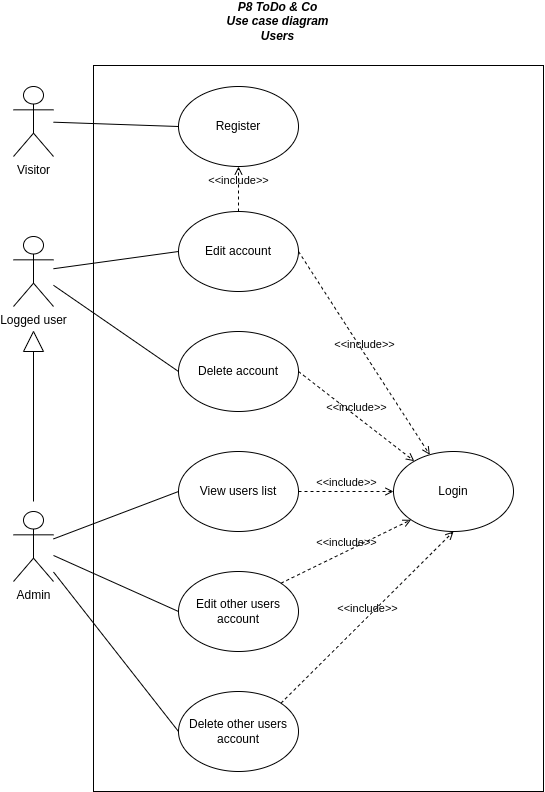

The diagram above was exported from draw.io. Its source (the exported page's mxGraphModel, read from the mxfile embedded in the PNG):
<mxGraphModel dx="1195" dy="672" grid="1" gridSize="10" guides="1" tooltips="1" connect="1" arrows="1" fold="1" page="1" pageScale="1" pageWidth="1169" pageHeight="827" math="0" shadow="0">
  <root>
    <mxCell id="0" />
    <mxCell id="1" parent="0" />
    <mxCell id="oDN8Zq0i9QGgP9AarVan-1" value="" style="rounded=0;whiteSpace=wrap;html=1;" parent="1" vertex="1">
      <mxGeometry x="400" y="84" width="450" height="726" as="geometry" />
    </mxCell>
    <mxCell id="oDN8Zq0i9QGgP9AarVan-2" value="&lt;div&gt;P8 ToDo &amp;amp; Co&lt;/div&gt;&lt;div&gt;Use case diagram&lt;br&gt;&lt;/div&gt;&lt;div&gt;Users&lt;/div&gt;" style="text;html=1;strokeColor=none;fillColor=none;align=center;verticalAlign=middle;whiteSpace=wrap;rounded=0;fontStyle=3" parent="1" vertex="1">
      <mxGeometry x="497" y="20" width="175" height="40" as="geometry" />
    </mxCell>
    <mxCell id="oDN8Zq0i9QGgP9AarVan-8" value="Visitor" style="shape=umlActor;verticalLabelPosition=bottom;verticalAlign=top;html=1;outlineConnect=0;" parent="1" vertex="1">
      <mxGeometry x="320" y="105" width="40" height="70" as="geometry" />
    </mxCell>
    <mxCell id="oDN8Zq0i9QGgP9AarVan-10" value="Register" style="ellipse;whiteSpace=wrap;html=1;" parent="1" vertex="1">
      <mxGeometry x="485" y="105" width="120" height="80" as="geometry" />
    </mxCell>
    <mxCell id="oDN8Zq0i9QGgP9AarVan-26" value="" style="endArrow=none;html=1;entryX=0;entryY=0.5;entryDx=0;entryDy=0;" parent="1" source="oDN8Zq0i9QGgP9AarVan-8" target="oDN8Zq0i9QGgP9AarVan-10" edge="1">
      <mxGeometry width="50" height="50" relative="1" as="geometry">
        <mxPoint x="370" y="180" as="sourcePoint" />
        <mxPoint x="460" y="280" as="targetPoint" />
      </mxGeometry>
    </mxCell>
    <mxCell id="QaXhDY_437yNrBhtIcKP-1" value="&lt;div&gt;Login&lt;br&gt;&lt;/div&gt;" style="ellipse;whiteSpace=wrap;html=1;" parent="1" vertex="1">
      <mxGeometry x="700" y="470" width="120" height="80" as="geometry" />
    </mxCell>
    <mxCell id="2xXiiBy9o5bxsDvbXLU4-2" value="&lt;div&gt;Edit account&lt;br&gt;&lt;/div&gt;" style="ellipse;whiteSpace=wrap;html=1;" parent="1" vertex="1">
      <mxGeometry x="485" y="230" width="120" height="80" as="geometry" />
    </mxCell>
    <mxCell id="2xXiiBy9o5bxsDvbXLU4-3" value="&lt;div&gt;Delete account&lt;br&gt;&lt;/div&gt;" style="ellipse;whiteSpace=wrap;html=1;" parent="1" vertex="1">
      <mxGeometry x="485" y="350" width="120" height="80" as="geometry" />
    </mxCell>
    <mxCell id="ESFLDBJPcjVvW8Cxx57o-1" value="Logged user" style="shape=umlActor;verticalLabelPosition=bottom;verticalAlign=top;html=1;outlineConnect=0;" vertex="1" parent="1">
      <mxGeometry x="320" y="255" width="40" height="70" as="geometry" />
    </mxCell>
    <mxCell id="ESFLDBJPcjVvW8Cxx57o-2" value="" style="endArrow=none;html=1;entryX=0;entryY=0.5;entryDx=0;entryDy=0;" edge="1" parent="1" source="ESFLDBJPcjVvW8Cxx57o-1" target="2xXiiBy9o5bxsDvbXLU4-2">
      <mxGeometry width="50" height="50" relative="1" as="geometry">
        <mxPoint x="360" y="401" as="sourcePoint" />
        <mxPoint x="380" y="240" as="targetPoint" />
      </mxGeometry>
    </mxCell>
    <mxCell id="ESFLDBJPcjVvW8Cxx57o-3" value="&amp;lt;&amp;lt;include&amp;gt;&amp;gt;" style="html=1;verticalAlign=bottom;labelBackgroundColor=none;endArrow=open;endFill=0;dashed=1;entryX=0.5;entryY=1;entryDx=0;entryDy=0;" edge="1" parent="1" source="2xXiiBy9o5bxsDvbXLU4-2" target="oDN8Zq0i9QGgP9AarVan-10">
      <mxGeometry width="160" relative="1" as="geometry">
        <mxPoint x="1030" y="220" as="sourcePoint" />
        <mxPoint x="1020" y="140" as="targetPoint" />
      </mxGeometry>
    </mxCell>
    <mxCell id="ESFLDBJPcjVvW8Cxx57o-4" value="&amp;lt;&amp;lt;include&amp;gt;&amp;gt;" style="html=1;verticalAlign=bottom;labelBackgroundColor=none;endArrow=open;endFill=0;dashed=1;exitX=1;exitY=0.5;exitDx=0;exitDy=0;" edge="1" parent="1" source="2xXiiBy9o5bxsDvbXLU4-2" target="QaXhDY_437yNrBhtIcKP-1">
      <mxGeometry width="160" relative="1" as="geometry">
        <mxPoint x="1060" y="370" as="sourcePoint" />
        <mxPoint x="1040" y="540" as="targetPoint" />
      </mxGeometry>
    </mxCell>
    <mxCell id="ESFLDBJPcjVvW8Cxx57o-5" value="&amp;lt;&amp;lt;include&amp;gt;&amp;gt;" style="html=1;verticalAlign=bottom;labelBackgroundColor=none;endArrow=open;endFill=0;dashed=1;exitX=1;exitY=0;exitDx=0;exitDy=0;entryX=0.5;entryY=1;entryDx=0;entryDy=0;" edge="1" parent="1" source="ESFLDBJPcjVvW8Cxx57o-15" target="QaXhDY_437yNrBhtIcKP-1">
      <mxGeometry width="160" relative="1" as="geometry">
        <mxPoint x="990" y="690" as="sourcePoint" />
        <mxPoint x="860" y="620" as="targetPoint" />
      </mxGeometry>
    </mxCell>
    <mxCell id="ESFLDBJPcjVvW8Cxx57o-6" value="Admin" style="shape=umlActor;verticalLabelPosition=bottom;verticalAlign=top;html=1;outlineConnect=0;" vertex="1" parent="1">
      <mxGeometry x="320" y="530" width="40" height="70" as="geometry" />
    </mxCell>
    <mxCell id="ESFLDBJPcjVvW8Cxx57o-7" value="" style="endArrow=none;html=1;entryX=0;entryY=0.5;entryDx=0;entryDy=0;" edge="1" parent="1" target="ESFLDBJPcjVvW8Cxx57o-8">
      <mxGeometry width="50" height="50" relative="1" as="geometry">
        <mxPoint x="340" y="520" as="sourcePoint" />
        <mxPoint x="210" y="440" as="targetPoint" />
      </mxGeometry>
    </mxCell>
    <mxCell id="ESFLDBJPcjVvW8Cxx57o-8" value="" style="triangle;whiteSpace=wrap;html=1;rotation=-90;" vertex="1" parent="1">
      <mxGeometry x="330" y="350" width="20" height="20" as="geometry" />
    </mxCell>
    <mxCell id="ESFLDBJPcjVvW8Cxx57o-13" value="&lt;div&gt;View users list&lt;br&gt;&lt;/div&gt;" style="ellipse;whiteSpace=wrap;html=1;" vertex="1" parent="1">
      <mxGeometry x="485" y="470" width="120" height="80" as="geometry" />
    </mxCell>
    <mxCell id="ESFLDBJPcjVvW8Cxx57o-14" value="&lt;div&gt;Edit other users account&lt;br&gt;&lt;/div&gt;" style="ellipse;whiteSpace=wrap;html=1;" vertex="1" parent="1">
      <mxGeometry x="485" y="590" width="120" height="80" as="geometry" />
    </mxCell>
    <mxCell id="ESFLDBJPcjVvW8Cxx57o-15" value="&lt;div&gt;Delete other users account&lt;br&gt;&lt;/div&gt;" style="ellipse;whiteSpace=wrap;html=1;" vertex="1" parent="1">
      <mxGeometry x="485" y="710" width="120" height="80" as="geometry" />
    </mxCell>
    <mxCell id="ESFLDBJPcjVvW8Cxx57o-16" value="" style="endArrow=none;html=1;entryX=0;entryY=0.5;entryDx=0;entryDy=0;" edge="1" parent="1" source="ESFLDBJPcjVvW8Cxx57o-1" target="2xXiiBy9o5bxsDvbXLU4-3">
      <mxGeometry width="50" height="50" relative="1" as="geometry">
        <mxPoint x="370" y="293" as="sourcePoint" />
        <mxPoint x="495" y="250" as="targetPoint" />
      </mxGeometry>
    </mxCell>
    <mxCell id="ESFLDBJPcjVvW8Cxx57o-17" value="" style="endArrow=none;html=1;entryX=0;entryY=0.5;entryDx=0;entryDy=0;" edge="1" parent="1" source="ESFLDBJPcjVvW8Cxx57o-6" target="ESFLDBJPcjVvW8Cxx57o-13">
      <mxGeometry width="50" height="50" relative="1" as="geometry">
        <mxPoint x="380" y="303" as="sourcePoint" />
        <mxPoint x="505" y="260" as="targetPoint" />
      </mxGeometry>
    </mxCell>
    <mxCell id="ESFLDBJPcjVvW8Cxx57o-18" value="" style="endArrow=none;html=1;entryX=0;entryY=0.5;entryDx=0;entryDy=0;" edge="1" parent="1" source="ESFLDBJPcjVvW8Cxx57o-6" target="ESFLDBJPcjVvW8Cxx57o-14">
      <mxGeometry width="50" height="50" relative="1" as="geometry">
        <mxPoint x="390" y="313" as="sourcePoint" />
        <mxPoint x="515" y="270" as="targetPoint" />
      </mxGeometry>
    </mxCell>
    <mxCell id="ESFLDBJPcjVvW8Cxx57o-19" value="" style="endArrow=none;html=1;entryX=0;entryY=0.5;entryDx=0;entryDy=0;" edge="1" parent="1" source="ESFLDBJPcjVvW8Cxx57o-6" target="ESFLDBJPcjVvW8Cxx57o-15">
      <mxGeometry width="50" height="50" relative="1" as="geometry">
        <mxPoint x="400" y="323" as="sourcePoint" />
        <mxPoint x="525" y="280" as="targetPoint" />
      </mxGeometry>
    </mxCell>
    <mxCell id="ESFLDBJPcjVvW8Cxx57o-20" value="&amp;lt;&amp;lt;include&amp;gt;&amp;gt;" style="html=1;verticalAlign=bottom;labelBackgroundColor=none;endArrow=open;endFill=0;dashed=1;exitX=1;exitY=0.5;exitDx=0;exitDy=0;" edge="1" parent="1" source="2xXiiBy9o5bxsDvbXLU4-3" target="QaXhDY_437yNrBhtIcKP-1">
      <mxGeometry width="160" relative="1" as="geometry">
        <mxPoint x="1050" y="325" as="sourcePoint" />
        <mxPoint x="920" y="255" as="targetPoint" />
      </mxGeometry>
    </mxCell>
    <mxCell id="ESFLDBJPcjVvW8Cxx57o-21" value="&amp;lt;&amp;lt;include&amp;gt;&amp;gt;" style="html=1;verticalAlign=bottom;labelBackgroundColor=none;endArrow=open;endFill=0;dashed=1;exitX=1;exitY=0.5;exitDx=0;exitDy=0;" edge="1" parent="1" source="ESFLDBJPcjVvW8Cxx57o-13" target="QaXhDY_437yNrBhtIcKP-1">
      <mxGeometry width="160" relative="1" as="geometry">
        <mxPoint x="1050" y="449" as="sourcePoint" />
        <mxPoint x="920" y="379" as="targetPoint" />
      </mxGeometry>
    </mxCell>
    <mxCell id="ESFLDBJPcjVvW8Cxx57o-22" value="&amp;lt;&amp;lt;include&amp;gt;&amp;gt;" style="html=1;verticalAlign=bottom;labelBackgroundColor=none;endArrow=open;endFill=0;dashed=1;exitX=1;exitY=0;exitDx=0;exitDy=0;entryX=0;entryY=1;entryDx=0;entryDy=0;" edge="1" parent="1" source="ESFLDBJPcjVvW8Cxx57o-14" target="QaXhDY_437yNrBhtIcKP-1">
      <mxGeometry width="160" relative="1" as="geometry">
        <mxPoint x="1030" y="580" as="sourcePoint" />
        <mxPoint x="900" y="510" as="targetPoint" />
      </mxGeometry>
    </mxCell>
  </root>
</mxGraphModel>